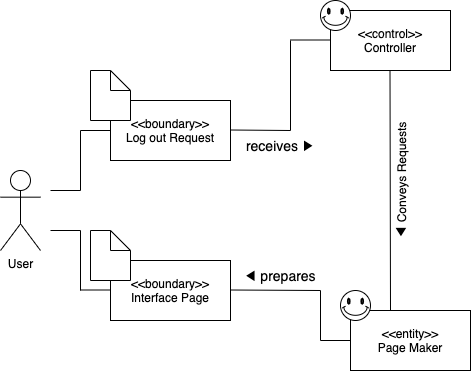

The diagram above was exported from draw.io. Its source (the exported page's mxGraphModel, read from the mxfile embedded in the PNG):
<mxGraphModel dx="946" dy="645" grid="1" gridSize="10" guides="1" tooltips="1" connect="1" arrows="1" fold="1" page="1" pageScale="1" pageWidth="827" pageHeight="1169" math="0" shadow="0">
  <root>
    <mxCell id="0" />
    <mxCell id="1" parent="0" />
    <mxCell id="VPE7s0e-ZKn2-pGPaH0r-1" value="User&lt;br&gt;" style="shape=umlActor;verticalLabelPosition=bottom;verticalAlign=top;html=1;outlineConnect=0;" parent="1" vertex="1">
      <mxGeometry x="70" y="390" width="40" height="80" as="geometry" />
    </mxCell>
    <mxCell id="VPE7s0e-ZKn2-pGPaH0r-9" value="&amp;lt;&amp;lt;boundary&amp;gt;&amp;gt;&lt;br style=&quot;padding: 0px ; margin: 0px&quot;&gt;Log out Request" style="rounded=0;whiteSpace=wrap;html=1;" parent="1" vertex="1">
      <mxGeometry x="180" y="320" width="120" height="60" as="geometry" />
    </mxCell>
    <mxCell id="VPE7s0e-ZKn2-pGPaH0r-13" value="" style="endArrow=none;html=1;" parent="1" edge="1">
      <mxGeometry width="50" height="50" relative="1" as="geometry">
        <mxPoint x="120" y="410" as="sourcePoint" />
        <mxPoint x="150" y="410" as="targetPoint" />
      </mxGeometry>
    </mxCell>
    <mxCell id="VPE7s0e-ZKn2-pGPaH0r-14" value="" style="endArrow=none;html=1;" parent="1" edge="1">
      <mxGeometry width="50" height="50" relative="1" as="geometry">
        <mxPoint x="150" y="350" as="sourcePoint" />
        <mxPoint x="180" y="350" as="targetPoint" />
      </mxGeometry>
    </mxCell>
    <mxCell id="VPE7s0e-ZKn2-pGPaH0r-15" value="&amp;lt;&amp;lt;boundary&amp;gt;&amp;gt;&lt;br style=&quot;padding: 0px ; margin: 0px&quot;&gt;Interface Page" style="rounded=0;whiteSpace=wrap;html=1;" parent="1" vertex="1">
      <mxGeometry x="180" y="480" width="120" height="60" as="geometry" />
    </mxCell>
    <mxCell id="VPE7s0e-ZKn2-pGPaH0r-16" value="" style="endArrow=none;html=1;" parent="1" edge="1">
      <mxGeometry width="50" height="50" relative="1" as="geometry">
        <mxPoint x="120" y="450" as="sourcePoint" />
        <mxPoint x="150" y="450" as="targetPoint" />
      </mxGeometry>
    </mxCell>
    <mxCell id="VPE7s0e-ZKn2-pGPaH0r-17" value="" style="endArrow=none;html=1;" parent="1" edge="1">
      <mxGeometry width="50" height="50" relative="1" as="geometry">
        <mxPoint x="150" y="510" as="sourcePoint" />
        <mxPoint x="150" y="450" as="targetPoint" />
      </mxGeometry>
    </mxCell>
    <mxCell id="VPE7s0e-ZKn2-pGPaH0r-18" value="" style="endArrow=none;html=1;" parent="1" edge="1">
      <mxGeometry width="50" height="50" relative="1" as="geometry">
        <mxPoint x="150" y="509.5" as="sourcePoint" />
        <mxPoint x="180" y="509.5" as="targetPoint" />
      </mxGeometry>
    </mxCell>
    <mxCell id="VPE7s0e-ZKn2-pGPaH0r-19" value="" style="endArrow=none;html=1;" parent="1" edge="1">
      <mxGeometry width="50" height="50" relative="1" as="geometry">
        <mxPoint x="150" y="410" as="sourcePoint" />
        <mxPoint x="150" y="350" as="targetPoint" />
      </mxGeometry>
    </mxCell>
    <mxCell id="VPE7s0e-ZKn2-pGPaH0r-20" value="" style="endArrow=none;html=1;" parent="1" edge="1">
      <mxGeometry width="50" height="50" relative="1" as="geometry">
        <mxPoint x="300" y="349.5" as="sourcePoint" />
        <mxPoint x="360" y="350" as="targetPoint" />
      </mxGeometry>
    </mxCell>
    <mxCell id="VPE7s0e-ZKn2-pGPaH0r-21" value="&amp;lt;&amp;lt;control&amp;gt;&amp;gt;&lt;br&gt;Controller" style="rounded=0;whiteSpace=wrap;html=1;" parent="1" vertex="1">
      <mxGeometry x="400" y="230" width="120" height="60" as="geometry" />
    </mxCell>
    <mxCell id="VPE7s0e-ZKn2-pGPaH0r-23" value="" style="endArrow=none;html=1;" parent="1" edge="1">
      <mxGeometry width="50" height="50" relative="1" as="geometry">
        <mxPoint x="360" y="350" as="sourcePoint" />
        <mxPoint x="360" y="260" as="targetPoint" />
      </mxGeometry>
    </mxCell>
    <mxCell id="VPE7s0e-ZKn2-pGPaH0r-24" value="" style="endArrow=none;html=1;" parent="1" edge="1">
      <mxGeometry width="50" height="50" relative="1" as="geometry">
        <mxPoint x="360" y="259.5" as="sourcePoint" />
        <mxPoint x="400" y="259.5" as="targetPoint" />
      </mxGeometry>
    </mxCell>
    <mxCell id="VPE7s0e-ZKn2-pGPaH0r-25" value="&lt;font style=&quot;font-size: 14px&quot;&gt;receives ▶&lt;/font&gt;" style="text;html=1;strokeColor=none;fillColor=none;align=center;verticalAlign=middle;whiteSpace=wrap;rounded=0;" parent="1" vertex="1">
      <mxGeometry x="310" y="350" width="80" height="30" as="geometry" />
    </mxCell>
    <mxCell id="VPE7s0e-ZKn2-pGPaH0r-26" value="" style="endArrow=none;html=1;" parent="1" edge="1">
      <mxGeometry width="50" height="50" relative="1" as="geometry">
        <mxPoint x="300" y="509.5" as="sourcePoint" />
        <mxPoint x="390" y="510" as="targetPoint" />
      </mxGeometry>
    </mxCell>
    <mxCell id="VPE7s0e-ZKn2-pGPaH0r-27" value="" style="endArrow=none;html=1;" parent="1" edge="1">
      <mxGeometry width="50" height="50" relative="1" as="geometry">
        <mxPoint x="390" y="560" as="sourcePoint" />
        <mxPoint x="390" y="510" as="targetPoint" />
      </mxGeometry>
    </mxCell>
    <mxCell id="VPE7s0e-ZKn2-pGPaH0r-28" value="" style="endArrow=none;html=1;" parent="1" edge="1">
      <mxGeometry width="50" height="50" relative="1" as="geometry">
        <mxPoint x="390" y="560" as="sourcePoint" />
        <mxPoint x="420" y="560" as="targetPoint" />
      </mxGeometry>
    </mxCell>
    <mxCell id="VPE7s0e-ZKn2-pGPaH0r-29" value="&lt;span style=&quot;font-family: , &amp;#34;consolas&amp;#34; , &amp;#34;liberation mono&amp;#34; , &amp;#34;menlo&amp;#34; , monospace&quot;&gt;&lt;font style=&quot;font-size: 14px&quot;&gt;◀ prepares&lt;/font&gt;&lt;/span&gt;" style="text;html=1;strokeColor=none;fillColor=none;align=center;verticalAlign=middle;whiteSpace=wrap;rounded=0;" parent="1" vertex="1">
      <mxGeometry x="310" y="480" width="80" height="30" as="geometry" />
    </mxCell>
    <mxCell id="VPE7s0e-ZKn2-pGPaH0r-30" value="&amp;lt;&amp;lt;entity&amp;gt;&amp;gt;&lt;br&gt;Page Maker" style="rounded=0;whiteSpace=wrap;html=1;" parent="1" vertex="1">
      <mxGeometry x="420" y="530" width="120" height="60" as="geometry" />
    </mxCell>
    <mxCell id="VPE7s0e-ZKn2-pGPaH0r-31" value="" style="endArrow=none;html=1;" parent="1" edge="1">
      <mxGeometry width="50" height="50" relative="1" as="geometry">
        <mxPoint x="460" y="530" as="sourcePoint" />
        <mxPoint x="459.5" y="290" as="targetPoint" />
      </mxGeometry>
    </mxCell>
    <mxCell id="VPE7s0e-ZKn2-pGPaH0r-32" value="&lt;span style=&quot;font-size: 14px&quot;&gt;◀&amp;nbsp;&lt;/span&gt;Conveys Requests" style="text;html=1;strokeColor=none;fillColor=none;align=center;verticalAlign=middle;whiteSpace=wrap;rounded=0;rotation=-90;" parent="1" vertex="1">
      <mxGeometry x="390" y="390" width="160" height="20" as="geometry" />
    </mxCell>
    <mxCell id="VPE7s0e-ZKn2-pGPaH0r-33" value="" style="verticalLabelPosition=bottom;verticalAlign=top;html=1;shape=mxgraph.basic.smiley" parent="1" vertex="1">
      <mxGeometry x="390" y="220" width="30" height="30" as="geometry" />
    </mxCell>
    <mxCell id="VPE7s0e-ZKn2-pGPaH0r-34" value="" style="verticalLabelPosition=bottom;verticalAlign=top;html=1;shape=mxgraph.basic.smiley" parent="1" vertex="1">
      <mxGeometry x="410" y="510" width="30" height="30" as="geometry" />
    </mxCell>
    <mxCell id="VPE7s0e-ZKn2-pGPaH0r-37" value="" style="shape=note;size=20;whiteSpace=wrap;html=1;" parent="1" vertex="1">
      <mxGeometry x="160" y="290" width="40" height="50" as="geometry" />
    </mxCell>
    <mxCell id="VPE7s0e-ZKn2-pGPaH0r-38" value="" style="shape=note;size=20;whiteSpace=wrap;html=1;" parent="1" vertex="1">
      <mxGeometry x="160" y="450" width="40" height="50" as="geometry" />
    </mxCell>
  </root>
</mxGraphModel>